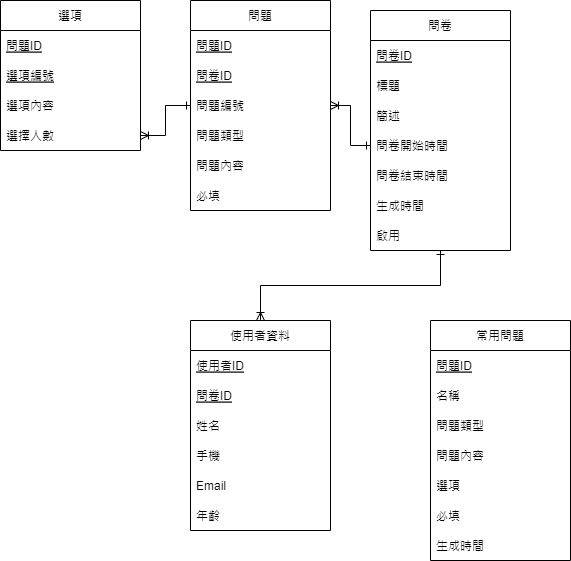

The diagram above was exported from draw.io. Its source (the exported page's mxGraphModel, read from the mxfile embedded in the PNG):
<mxGraphModel dx="1422" dy="706" grid="1" gridSize="10" guides="1" tooltips="1" connect="1" arrows="1" fold="1" page="1" pageScale="1" pageWidth="827" pageHeight="1169" math="0" shadow="0">
  <root>
    <mxCell id="0" />
    <mxCell id="1" parent="0" />
    <mxCell id="WiLkpi50Jd-_xUYAuE00-1" value="問卷" style="swimlane;fontStyle=0;childLayout=stackLayout;horizontal=1;startSize=30;horizontalStack=0;resizeParent=1;resizeParentMax=0;resizeLast=0;collapsible=1;marginBottom=0;" parent="1" vertex="1">
      <mxGeometry x="470" y="60" width="140" height="240" as="geometry" />
    </mxCell>
    <mxCell id="WiLkpi50Jd-_xUYAuE00-2" value="問卷ID" style="text;strokeColor=none;fillColor=none;align=left;verticalAlign=middle;spacingLeft=4;spacingRight=4;overflow=hidden;points=[[0,0.5],[1,0.5]];portConstraint=eastwest;rotatable=0;fontStyle=4" parent="WiLkpi50Jd-_xUYAuE00-1" vertex="1">
      <mxGeometry y="30" width="140" height="30" as="geometry" />
    </mxCell>
    <mxCell id="WiLkpi50Jd-_xUYAuE00-3" value="標題" style="text;strokeColor=none;fillColor=none;align=left;verticalAlign=middle;spacingLeft=4;spacingRight=4;overflow=hidden;points=[[0,0.5],[1,0.5]];portConstraint=eastwest;rotatable=0;" parent="WiLkpi50Jd-_xUYAuE00-1" vertex="1">
      <mxGeometry y="60" width="140" height="30" as="geometry" />
    </mxCell>
    <mxCell id="WiLkpi50Jd-_xUYAuE00-21" value="簡述" style="text;strokeColor=none;fillColor=none;align=left;verticalAlign=middle;spacingLeft=4;spacingRight=4;overflow=hidden;points=[[0,0.5],[1,0.5]];portConstraint=eastwest;rotatable=0;" parent="WiLkpi50Jd-_xUYAuE00-1" vertex="1">
      <mxGeometry y="90" width="140" height="30" as="geometry" />
    </mxCell>
    <mxCell id="WiLkpi50Jd-_xUYAuE00-5" value="問卷開始時間" style="text;strokeColor=none;fillColor=none;align=left;verticalAlign=middle;spacingLeft=4;spacingRight=4;overflow=hidden;points=[[0,0.5],[1,0.5]];portConstraint=eastwest;rotatable=0;" parent="WiLkpi50Jd-_xUYAuE00-1" vertex="1">
      <mxGeometry y="120" width="140" height="30" as="geometry" />
    </mxCell>
    <mxCell id="WiLkpi50Jd-_xUYAuE00-6" value="問卷結束時間" style="text;strokeColor=none;fillColor=none;align=left;verticalAlign=middle;spacingLeft=4;spacingRight=4;overflow=hidden;points=[[0,0.5],[1,0.5]];portConstraint=eastwest;rotatable=0;" parent="WiLkpi50Jd-_xUYAuE00-1" vertex="1">
      <mxGeometry y="150" width="140" height="30" as="geometry" />
    </mxCell>
    <mxCell id="WiLkpi50Jd-_xUYAuE00-7" value="生成時間" style="text;strokeColor=none;fillColor=none;align=left;verticalAlign=middle;spacingLeft=4;spacingRight=4;overflow=hidden;points=[[0,0.5],[1,0.5]];portConstraint=eastwest;rotatable=0;" parent="WiLkpi50Jd-_xUYAuE00-1" vertex="1">
      <mxGeometry y="180" width="140" height="30" as="geometry" />
    </mxCell>
    <mxCell id="WiLkpi50Jd-_xUYAuE00-4" value="啟用" style="text;strokeColor=none;fillColor=none;align=left;verticalAlign=middle;spacingLeft=4;spacingRight=4;overflow=hidden;points=[[0,0.5],[1,0.5]];portConstraint=eastwest;rotatable=0;" parent="WiLkpi50Jd-_xUYAuE00-1" vertex="1">
      <mxGeometry y="210" width="140" height="30" as="geometry" />
    </mxCell>
    <mxCell id="WiLkpi50Jd-_xUYAuE00-10" value="選項" style="swimlane;fontStyle=0;childLayout=stackLayout;horizontal=1;startSize=30;horizontalStack=0;resizeParent=1;resizeParentMax=0;resizeLast=0;collapsible=1;marginBottom=0;" parent="1" vertex="1">
      <mxGeometry x="100" y="50" width="140" height="150" as="geometry" />
    </mxCell>
    <mxCell id="WiLkpi50Jd-_xUYAuE00-12" value="問題ID" style="text;strokeColor=none;fillColor=none;align=left;verticalAlign=middle;spacingLeft=4;spacingRight=4;overflow=hidden;points=[[0,0.5],[1,0.5]];portConstraint=eastwest;rotatable=0;fontStyle=4" parent="WiLkpi50Jd-_xUYAuE00-10" vertex="1">
      <mxGeometry y="30" width="140" height="30" as="geometry" />
    </mxCell>
    <mxCell id="WiLkpi50Jd-_xUYAuE00-13" value="選項編號" style="text;strokeColor=none;fillColor=none;align=left;verticalAlign=middle;spacingLeft=4;spacingRight=4;overflow=hidden;points=[[0,0.5],[1,0.5]];portConstraint=eastwest;rotatable=0;fontStyle=4" parent="WiLkpi50Jd-_xUYAuE00-10" vertex="1">
      <mxGeometry y="60" width="140" height="30" as="geometry" />
    </mxCell>
    <mxCell id="WiLkpi50Jd-_xUYAuE00-14" value="選項內容" style="text;strokeColor=none;fillColor=none;align=left;verticalAlign=middle;spacingLeft=4;spacingRight=4;overflow=hidden;points=[[0,0.5],[1,0.5]];portConstraint=eastwest;rotatable=0;" parent="WiLkpi50Jd-_xUYAuE00-10" vertex="1">
      <mxGeometry y="90" width="140" height="30" as="geometry" />
    </mxCell>
    <mxCell id="3iIhReoG6NZh76d9EoNV-12" value="選擇人數" style="text;strokeColor=none;fillColor=none;align=left;verticalAlign=middle;spacingLeft=4;spacingRight=4;overflow=hidden;points=[[0,0.5],[1,0.5]];portConstraint=eastwest;rotatable=0;" parent="WiLkpi50Jd-_xUYAuE00-10" vertex="1">
      <mxGeometry y="120" width="140" height="30" as="geometry" />
    </mxCell>
    <mxCell id="3iIhReoG6NZh76d9EoNV-31" value="" style="edgeStyle=orthogonalEdgeStyle;rounded=0;orthogonalLoop=1;jettySize=auto;html=1;endArrow=ERone;endFill=0;startArrow=ERoneToMany;startFill=0;" parent="1" source="WiLkpi50Jd-_xUYAuE00-17" target="WiLkpi50Jd-_xUYAuE00-5" edge="1">
      <mxGeometry relative="1" as="geometry" />
    </mxCell>
    <mxCell id="WiLkpi50Jd-_xUYAuE00-17" value="問題" style="swimlane;fontStyle=0;childLayout=stackLayout;horizontal=1;startSize=30;horizontalStack=0;resizeParent=1;resizeParentMax=0;resizeLast=0;collapsible=1;marginBottom=0;" parent="1" vertex="1">
      <mxGeometry x="290" y="50" width="140" height="210" as="geometry" />
    </mxCell>
    <mxCell id="WiLkpi50Jd-_xUYAuE00-18" value="問題ID" style="text;strokeColor=none;fillColor=none;align=left;verticalAlign=middle;spacingLeft=4;spacingRight=4;overflow=hidden;points=[[0,0.5],[1,0.5]];portConstraint=eastwest;rotatable=0;fontStyle=4" parent="WiLkpi50Jd-_xUYAuE00-17" vertex="1">
      <mxGeometry y="30" width="140" height="30" as="geometry" />
    </mxCell>
    <mxCell id="WiLkpi50Jd-_xUYAuE00-19" value="問卷ID" style="text;strokeColor=none;fillColor=none;align=left;verticalAlign=middle;spacingLeft=4;spacingRight=4;overflow=hidden;points=[[0,0.5],[1,0.5]];portConstraint=eastwest;rotatable=0;fontStyle=4" parent="WiLkpi50Jd-_xUYAuE00-17" vertex="1">
      <mxGeometry y="60" width="140" height="30" as="geometry" />
    </mxCell>
    <mxCell id="3iIhReoG6NZh76d9EoNV-11" value="問題編號" style="text;strokeColor=none;fillColor=none;align=left;verticalAlign=middle;spacingLeft=4;spacingRight=4;overflow=hidden;points=[[0,0.5],[1,0.5]];portConstraint=eastwest;rotatable=0;" parent="WiLkpi50Jd-_xUYAuE00-17" vertex="1">
      <mxGeometry y="90" width="140" height="30" as="geometry" />
    </mxCell>
    <mxCell id="3iIhReoG6NZh76d9EoNV-17" value="問題類型" style="text;strokeColor=none;fillColor=none;align=left;verticalAlign=middle;spacingLeft=4;spacingRight=4;overflow=hidden;points=[[0,0.5],[1,0.5]];portConstraint=eastwest;rotatable=0;" parent="WiLkpi50Jd-_xUYAuE00-17" vertex="1">
      <mxGeometry y="120" width="140" height="30" as="geometry" />
    </mxCell>
    <mxCell id="WiLkpi50Jd-_xUYAuE00-20" value="問題內容" style="text;strokeColor=none;fillColor=none;align=left;verticalAlign=middle;spacingLeft=4;spacingRight=4;overflow=hidden;points=[[0,0.5],[1,0.5]];portConstraint=eastwest;rotatable=0;" parent="WiLkpi50Jd-_xUYAuE00-17" vertex="1">
      <mxGeometry y="150" width="140" height="30" as="geometry" />
    </mxCell>
    <mxCell id="3iIhReoG6NZh76d9EoNV-13" value="必填" style="text;strokeColor=none;fillColor=none;align=left;verticalAlign=middle;spacingLeft=4;spacingRight=4;overflow=hidden;points=[[0,0.5],[1,0.5]];portConstraint=eastwest;rotatable=0;" parent="WiLkpi50Jd-_xUYAuE00-17" vertex="1">
      <mxGeometry y="180" width="140" height="30" as="geometry" />
    </mxCell>
    <mxCell id="3iIhReoG6NZh76d9EoNV-34" style="edgeStyle=orthogonalEdgeStyle;rounded=0;orthogonalLoop=1;jettySize=auto;html=1;exitX=0.5;exitY=0;exitDx=0;exitDy=0;entryX=0.5;entryY=1;entryDx=0;entryDy=0;startArrow=ERoneToMany;startFill=0;endArrow=ERone;endFill=0;" parent="1" source="3iIhReoG6NZh76d9EoNV-1" target="WiLkpi50Jd-_xUYAuE00-1" edge="1">
      <mxGeometry relative="1" as="geometry" />
    </mxCell>
    <mxCell id="3iIhReoG6NZh76d9EoNV-1" value="使用者資料" style="swimlane;fontStyle=0;childLayout=stackLayout;horizontal=1;startSize=30;horizontalStack=0;resizeParent=1;resizeParentMax=0;resizeLast=0;collapsible=1;marginBottom=0;" parent="1" vertex="1">
      <mxGeometry x="290" y="370" width="140" height="210" as="geometry" />
    </mxCell>
    <mxCell id="3iIhReoG6NZh76d9EoNV-2" value="使用者ID" style="text;strokeColor=none;fillColor=none;align=left;verticalAlign=middle;spacingLeft=4;spacingRight=4;overflow=hidden;points=[[0,0.5],[1,0.5]];portConstraint=eastwest;rotatable=0;fontStyle=4" parent="3iIhReoG6NZh76d9EoNV-1" vertex="1">
      <mxGeometry y="30" width="140" height="30" as="geometry" />
    </mxCell>
    <mxCell id="3iIhReoG6NZh76d9EoNV-3" value="問卷ID" style="text;strokeColor=none;fillColor=none;align=left;verticalAlign=middle;spacingLeft=4;spacingRight=4;overflow=hidden;points=[[0,0.5],[1,0.5]];portConstraint=eastwest;rotatable=0;fontStyle=4" parent="3iIhReoG6NZh76d9EoNV-1" vertex="1">
      <mxGeometry y="60" width="140" height="30" as="geometry" />
    </mxCell>
    <mxCell id="3iIhReoG6NZh76d9EoNV-4" value="姓名" style="text;strokeColor=none;fillColor=none;align=left;verticalAlign=middle;spacingLeft=4;spacingRight=4;overflow=hidden;points=[[0,0.5],[1,0.5]];portConstraint=eastwest;rotatable=0;" parent="3iIhReoG6NZh76d9EoNV-1" vertex="1">
      <mxGeometry y="90" width="140" height="30" as="geometry" />
    </mxCell>
    <mxCell id="3iIhReoG6NZh76d9EoNV-5" value="手機" style="text;strokeColor=none;fillColor=none;align=left;verticalAlign=middle;spacingLeft=4;spacingRight=4;overflow=hidden;points=[[0,0.5],[1,0.5]];portConstraint=eastwest;rotatable=0;" parent="3iIhReoG6NZh76d9EoNV-1" vertex="1">
      <mxGeometry y="120" width="140" height="30" as="geometry" />
    </mxCell>
    <mxCell id="3iIhReoG6NZh76d9EoNV-6" value="Email" style="text;strokeColor=none;fillColor=none;align=left;verticalAlign=middle;spacingLeft=4;spacingRight=4;overflow=hidden;points=[[0,0.5],[1,0.5]];portConstraint=eastwest;rotatable=0;" parent="3iIhReoG6NZh76d9EoNV-1" vertex="1">
      <mxGeometry y="150" width="140" height="30" as="geometry" />
    </mxCell>
    <mxCell id="3iIhReoG6NZh76d9EoNV-7" value="年齡" style="text;strokeColor=none;fillColor=none;align=left;verticalAlign=middle;spacingLeft=4;spacingRight=4;overflow=hidden;points=[[0,0.5],[1,0.5]];portConstraint=eastwest;rotatable=0;" parent="3iIhReoG6NZh76d9EoNV-1" vertex="1">
      <mxGeometry y="180" width="140" height="30" as="geometry" />
    </mxCell>
    <mxCell id="3iIhReoG6NZh76d9EoNV-22" value="常用問題" style="swimlane;fontStyle=0;childLayout=stackLayout;horizontal=1;startSize=30;horizontalStack=0;resizeParent=1;resizeParentMax=0;resizeLast=0;collapsible=1;marginBottom=0;" parent="1" vertex="1">
      <mxGeometry x="530" y="370" width="140" height="240" as="geometry" />
    </mxCell>
    <mxCell id="3iIhReoG6NZh76d9EoNV-23" value="問題ID" style="text;strokeColor=none;fillColor=none;align=left;verticalAlign=middle;spacingLeft=4;spacingRight=4;overflow=hidden;points=[[0,0.5],[1,0.5]];portConstraint=eastwest;rotatable=0;fontStyle=4" parent="3iIhReoG6NZh76d9EoNV-22" vertex="1">
      <mxGeometry y="30" width="140" height="30" as="geometry" />
    </mxCell>
    <mxCell id="3iIhReoG6NZh76d9EoNV-24" value="名稱" style="text;strokeColor=none;fillColor=none;align=left;verticalAlign=middle;spacingLeft=4;spacingRight=4;overflow=hidden;points=[[0,0.5],[1,0.5]];portConstraint=eastwest;rotatable=0;" parent="3iIhReoG6NZh76d9EoNV-22" vertex="1">
      <mxGeometry y="60" width="140" height="30" as="geometry" />
    </mxCell>
    <mxCell id="3iIhReoG6NZh76d9EoNV-25" value="問題類型" style="text;strokeColor=none;fillColor=none;align=left;verticalAlign=middle;spacingLeft=4;spacingRight=4;overflow=hidden;points=[[0,0.5],[1,0.5]];portConstraint=eastwest;rotatable=0;" parent="3iIhReoG6NZh76d9EoNV-22" vertex="1">
      <mxGeometry y="90" width="140" height="30" as="geometry" />
    </mxCell>
    <mxCell id="3iIhReoG6NZh76d9EoNV-26" value="問題內容" style="text;strokeColor=none;fillColor=none;align=left;verticalAlign=middle;spacingLeft=4;spacingRight=4;overflow=hidden;points=[[0,0.5],[1,0.5]];portConstraint=eastwest;rotatable=0;" parent="3iIhReoG6NZh76d9EoNV-22" vertex="1">
      <mxGeometry y="120" width="140" height="30" as="geometry" />
    </mxCell>
    <mxCell id="3iIhReoG6NZh76d9EoNV-30" value="選項" style="text;strokeColor=none;fillColor=none;align=left;verticalAlign=middle;spacingLeft=4;spacingRight=4;overflow=hidden;points=[[0,0.5],[1,0.5]];portConstraint=eastwest;rotatable=0;" parent="3iIhReoG6NZh76d9EoNV-22" vertex="1">
      <mxGeometry y="150" width="140" height="30" as="geometry" />
    </mxCell>
    <mxCell id="3iIhReoG6NZh76d9EoNV-27" value="必填" style="text;strokeColor=none;fillColor=none;align=left;verticalAlign=middle;spacingLeft=4;spacingRight=4;overflow=hidden;points=[[0,0.5],[1,0.5]];portConstraint=eastwest;rotatable=0;" parent="3iIhReoG6NZh76d9EoNV-22" vertex="1">
      <mxGeometry y="180" width="140" height="30" as="geometry" />
    </mxCell>
    <mxCell id="3iIhReoG6NZh76d9EoNV-29" value="生成時間" style="text;strokeColor=none;fillColor=none;align=left;verticalAlign=middle;spacingLeft=4;spacingRight=4;overflow=hidden;points=[[0,0.5],[1,0.5]];portConstraint=eastwest;rotatable=0;" parent="3iIhReoG6NZh76d9EoNV-22" vertex="1">
      <mxGeometry y="210" width="140" height="30" as="geometry" />
    </mxCell>
    <mxCell id="3iIhReoG6NZh76d9EoNV-32" value="" style="edgeStyle=orthogonalEdgeStyle;rounded=0;orthogonalLoop=1;jettySize=auto;html=1;endArrow=ERoneToMany;endFill=0;startArrow=ERone;startFill=0;" parent="1" source="3iIhReoG6NZh76d9EoNV-11" target="3iIhReoG6NZh76d9EoNV-12" edge="1">
      <mxGeometry relative="1" as="geometry" />
    </mxCell>
  </root>
</mxGraphModel>